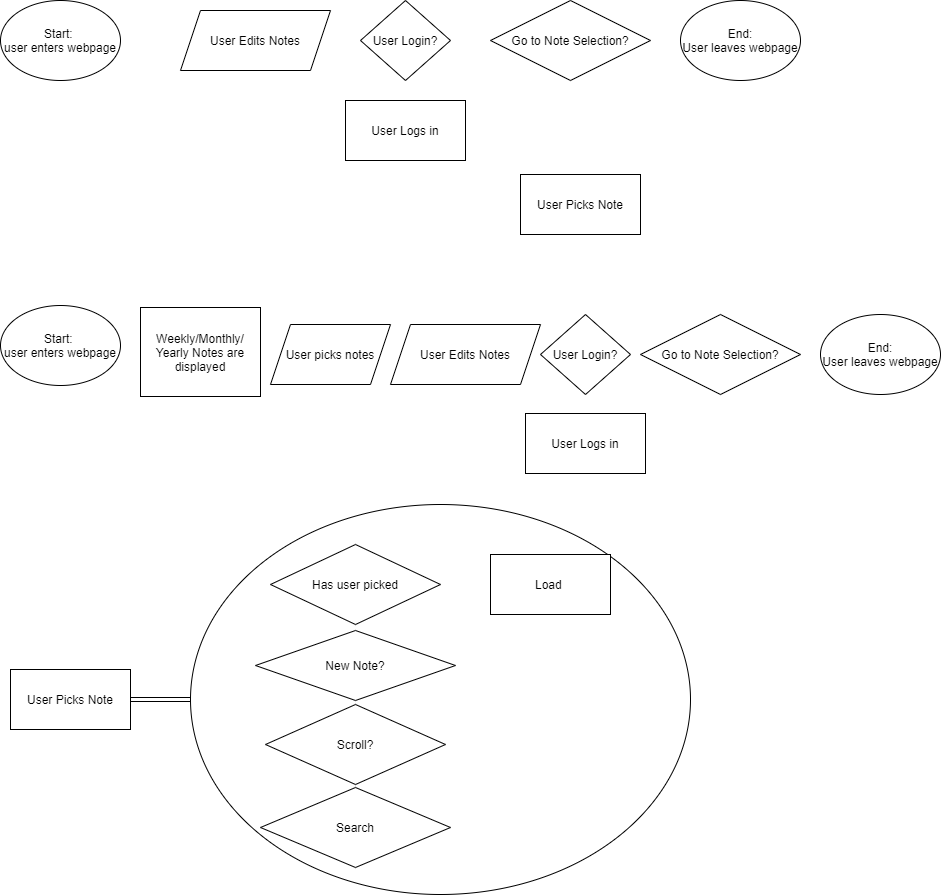

The diagram above was exported from draw.io. Its source (the exported page's mxGraphModel, read from the mxfile embedded in the PNG):
<mxGraphModel dx="1775" dy="256" grid="1" gridSize="10" guides="1" tooltips="1" connect="1" arrows="1" fold="1" page="1" pageScale="1" pageWidth="850" pageHeight="1100" math="0" shadow="0">
  <root>
    <mxCell id="0" />
    <mxCell id="1" parent="0" />
    <mxCell id="2" value="Start: &lt;br&gt;user enters webpage" style="ellipse;whiteSpace=wrap;html=1;" vertex="1" parent="1">
      <mxGeometry x="-10" y="66" width="120" height="80" as="geometry" />
    </mxCell>
    <mxCell id="3" value="End:&lt;br&gt;User leaves webpage" style="ellipse;whiteSpace=wrap;html=1;" vertex="1" parent="1">
      <mxGeometry x="670" y="66" width="120" height="80" as="geometry" />
    </mxCell>
    <mxCell id="4" value="User Edits Notes" style="shape=parallelogram;perimeter=parallelogramPerimeter;whiteSpace=wrap;html=1;fixedSize=1;" vertex="1" parent="1">
      <mxGeometry x="170" y="76" width="150" height="60" as="geometry" />
    </mxCell>
    <mxCell id="6" value="User Logs in" style="rounded=0;whiteSpace=wrap;html=1;" vertex="1" parent="1">
      <mxGeometry x="335" y="166" width="120" height="60" as="geometry" />
    </mxCell>
    <mxCell id="8" value="Go to Note Selection?" style="rhombus;whiteSpace=wrap;html=1;" vertex="1" parent="1">
      <mxGeometry x="480" y="66" width="160" height="80" as="geometry" />
    </mxCell>
    <mxCell id="9" value="User Picks Note" style="rounded=0;whiteSpace=wrap;html=1;" vertex="1" parent="1">
      <mxGeometry x="510" y="240" width="120" height="60" as="geometry" />
    </mxCell>
    <mxCell id="10" value="User Login?" style="rhombus;whiteSpace=wrap;html=1;" vertex="1" parent="1">
      <mxGeometry x="350" y="66" width="90" height="80" as="geometry" />
    </mxCell>
    <mxCell id="12" value="Start: &lt;br&gt;user enters webpage" style="ellipse;whiteSpace=wrap;html=1;" vertex="1" parent="1">
      <mxGeometry x="-10" y="371" width="120" height="80" as="geometry" />
    </mxCell>
    <mxCell id="13" value="End:&lt;br&gt;User leaves webpage" style="ellipse;whiteSpace=wrap;html=1;" vertex="1" parent="1">
      <mxGeometry x="810" y="380" width="120" height="80" as="geometry" />
    </mxCell>
    <mxCell id="14" value="User Edits Notes" style="shape=parallelogram;perimeter=parallelogramPerimeter;whiteSpace=wrap;html=1;fixedSize=1;" vertex="1" parent="1">
      <mxGeometry x="380" y="390" width="150" height="60" as="geometry" />
    </mxCell>
    <mxCell id="15" value="User Logs in" style="rounded=0;whiteSpace=wrap;html=1;" vertex="1" parent="1">
      <mxGeometry x="515" y="479" width="120" height="60" as="geometry" />
    </mxCell>
    <mxCell id="16" value="Go to Note Selection?" style="rhombus;whiteSpace=wrap;html=1;" vertex="1" parent="1">
      <mxGeometry x="630" y="380" width="160" height="80" as="geometry" />
    </mxCell>
    <mxCell id="17" value="Weekly/Monthly/ Yearly Notes are displayed" style="rounded=0;whiteSpace=wrap;html=1;" vertex="1" parent="1">
      <mxGeometry x="130" y="373" width="120" height="89" as="geometry" />
    </mxCell>
    <mxCell id="18" value="User Login?" style="rhombus;whiteSpace=wrap;html=1;" vertex="1" parent="1">
      <mxGeometry x="530" y="380" width="90" height="80" as="geometry" />
    </mxCell>
    <mxCell id="19" value="User Picks Note" style="rounded=0;whiteSpace=wrap;html=1;" vertex="1" parent="1">
      <mxGeometry y="735" width="120" height="60" as="geometry" />
    </mxCell>
    <mxCell id="21" value="" style="shape=link;html=1;exitX=1;exitY=0.5;exitDx=0;exitDy=0;" edge="1" parent="1" source="19" target="22">
      <mxGeometry width="100" relative="1" as="geometry">
        <mxPoint x="360" y="750" as="sourcePoint" />
        <mxPoint x="300" y="700" as="targetPoint" />
      </mxGeometry>
    </mxCell>
    <mxCell id="22" value="" style="ellipse;whiteSpace=wrap;html=1;" vertex="1" parent="1">
      <mxGeometry x="180" y="570" width="500" height="390" as="geometry" />
    </mxCell>
    <mxCell id="24" value="Has user picked" style="rhombus;whiteSpace=wrap;html=1;" vertex="1" parent="1">
      <mxGeometry x="260" y="610" width="170" height="80" as="geometry" />
    </mxCell>
    <mxCell id="25" value="User picks notes" style="shape=parallelogram;perimeter=parallelogramPerimeter;whiteSpace=wrap;html=1;fixedSize=1;" vertex="1" parent="1">
      <mxGeometry x="260" y="390" width="120" height="60" as="geometry" />
    </mxCell>
    <mxCell id="31" value="Load&amp;nbsp;" style="rounded=0;whiteSpace=wrap;html=1;" vertex="1" parent="1">
      <mxGeometry x="480" y="620" width="120" height="60" as="geometry" />
    </mxCell>
    <mxCell id="32" value="Scroll?" style="rhombus;whiteSpace=wrap;html=1;" vertex="1" parent="1">
      <mxGeometry x="255" y="770" width="180" height="80" as="geometry" />
    </mxCell>
    <mxCell id="33" value="Search" style="rhombus;whiteSpace=wrap;html=1;" vertex="1" parent="1">
      <mxGeometry x="250" y="853" width="190" height="80" as="geometry" />
    </mxCell>
    <mxCell id="35" value="New Note?" style="rhombus;whiteSpace=wrap;html=1;" vertex="1" parent="1">
      <mxGeometry x="245" y="696" width="200" height="70" as="geometry" />
    </mxCell>
  </root>
</mxGraphModel>